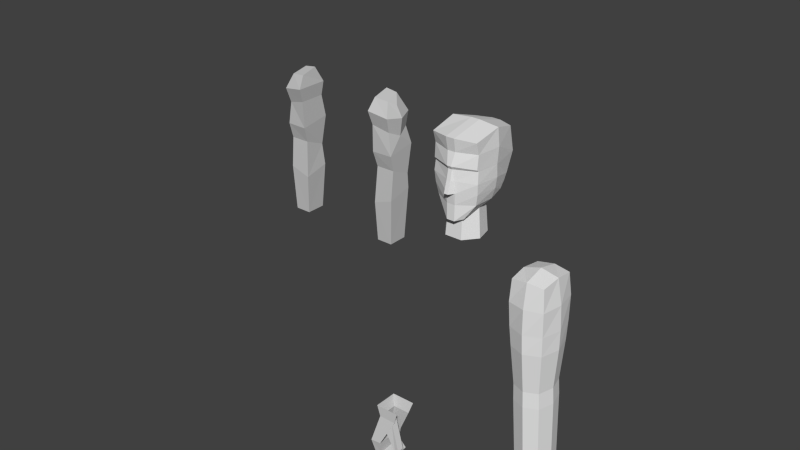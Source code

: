 # Source: HOMEM3.blend  (saved by Blender 2.70.0; exported with 4.5.12 LTS)
import bpy
from mathutils import Matrix  # noqa: F401  (used for matrix-valued properties, if any)

bpy.ops.wm.read_factory_settings(use_empty=True)
scene = bpy.context.scene
scene.name = 'Scene'

# ---- collections
col_collection_1 = bpy.data.collections.new('Collection 1'); scene.collection.children.link(col_collection_1)

# ---- materials (node trees are filled in below, after node groups)
mat_finger_sides = bpy.data.materials.new('Finger_Sides')
mat_finger_sides.alpha_threshold = 0.0
mat_finger_sides.use_transparent_shadow = False
mat_finger_sides.diffuse_color = (0.588, 0.588, 0.588, 1.0)
mat_finger_sides.specular_color = (0.0, 0.0, 0.0)
mat_finger_sides.roughness = 0.5
mat_finger_sides.specular_intensity = 1.0
mat_finger_sides.line_color = (0.0, 0.0, 0.0, 1.0)
mat_finger_backs = bpy.data.materials.new('Finger_Backs')
mat_finger_backs.alpha_threshold = 0.0
mat_finger_backs.use_transparent_shadow = False
mat_finger_backs.diffuse_color = (0.588, 0.588, 0.588, 1.0)
mat_finger_backs.specular_color = (0.0, 0.0, 0.0)
mat_finger_backs.roughness = 0.5
mat_finger_backs.specular_intensity = 1.0
mat_finger_backs.line_color = (0.0, 0.0, 0.0, 1.0)
mat_hand_fronts = bpy.data.materials.new('Hand_Fronts')
mat_hand_fronts.alpha_threshold = 0.0
mat_hand_fronts.use_transparent_shadow = False
mat_hand_fronts.diffuse_color = (0.588, 0.588, 0.588, 1.0)
mat_hand_fronts.specular_color = (0.0, 0.0, 0.0)
mat_hand_fronts.roughness = 0.5
mat_hand_fronts.specular_intensity = 1.0
mat_hand_fronts.line_color = (0.0, 0.0, 0.0, 1.0)
mat_finger_fronts = bpy.data.materials.new('Finger_Fronts')
mat_finger_fronts.alpha_threshold = 0.0
mat_finger_fronts.use_transparent_shadow = False
mat_finger_fronts.diffuse_color = (0.588, 0.588, 0.588, 1.0)
mat_finger_fronts.specular_color = (0.0, 0.0, 0.0)
mat_finger_fronts.roughness = 0.5
mat_finger_fronts.specular_intensity = 1.0
mat_finger_fronts.line_color = (0.0, 0.0, 0.0, 1.0)
mat_upper_arms = bpy.data.materials.new('Upper_Arms')
mat_upper_arms.alpha_threshold = 0.0
mat_upper_arms.use_transparent_shadow = False
mat_upper_arms.diffuse_color = (0.588, 0.588, 0.588, 1.0)
mat_upper_arms.specular_color = (0.0, 0.0, 0.0)
mat_upper_arms.roughness = 0.5
mat_upper_arms.specular_intensity = 1.0
mat_upper_arms.line_color = (0.0, 0.0, 0.0, 1.0)
mat_lower_arms = bpy.data.materials.new('Lower_Arms')
mat_lower_arms.alpha_threshold = 0.0
mat_lower_arms.use_transparent_shadow = False
mat_lower_arms.diffuse_color = (0.588, 0.588, 0.588, 1.0)
mat_lower_arms.specular_color = (0.0, 0.0, 0.0)
mat_lower_arms.roughness = 0.5
mat_lower_arms.specular_intensity = 1.0
mat_lower_arms.line_color = (0.0, 0.0, 0.0, 1.0)

# ---- material node trees

# ---- world
world_world = bpy.data.worlds.new('World'); scene.world = world_world
world_world.color = (0.05088, 0.05088, 0.05088)
world_world.use_sun_shadow = False
world_world.sun_shadow_jitter_overblur = 0.0
world_world.cycles.sampling_method = 'MANUAL'
world_world.cycles.sample_map_resolution = 256

# ---- meshes
me_cylinder = bpy.data.meshes.new('Cylinder')
me_cylinder.from_pydata([(-9.145e-09, 0.463, -0.3411), (-1.056e-08, 0.38, 0.2612), (0.362, 0.2887, -0.3411), (0.2971, 0.2369, 0.2612), (0.4514, -0.103, -0.3411), (0.3705, -0.08455, 0.2612), (0.2009, -0.4172, -0.3411), (0.1649, -0.3423, 0.2612), (-0.2009, -0.4172, -0.3411), (-0.1649, -0.3423, 0.2612), (-0.4514, -0.103, -0.3411), (-0.3705, -0.08455, 0.2612), (-0.362, 0.2887, -0.3411), (-0.2971, 0.2369, 0.2612)], [], [(0, 1, 3, 2), (2, 3, 5, 4), (4, 5, 7, 6), (6, 7, 9, 8), (8, 9, 11, 10), (3, 1, 13, 11, 9, 7, 5), (12, 13, 1, 0), (10, 11, 13, 12), (0, 2, 4, 6, 8, 10, 12)])
me_cylinder.use_remesh_preserve_volume = False
me_cylinder.use_remesh_preserve_attributes = False
me_cylinder.use_mirror_vertex_groups = False
me_cylinder.update()
me_cube = bpy.data.meshes.new('Cube')
me_cube.from_pydata([(-0.7748, -0.9173, -0.4347), (-0.7748, 0.5683, -0.4347), (0.7108, 0.5683, -0.4347), (0.7108, -0.9173, -0.4347), (-0.7431, -0.8738, 1.046), (-0.7431, 0.5429, 1.046), (0.6735, 0.5429, 1.046), (0.6735, -0.8738, 1.046), (-0.8056, -0.1654, 1.109), (-0.9934, -0.1745, -0.4459), (0.736, -0.1654, 1.144), (0.9294, -0.1745, -0.4459), (-0.8056, -0.9363, 0.3382), (-0.8056, 0.6054, 0.3382), (0.736, 0.6054, 0.3382), (0.736, -0.9363, 0.3382), (-0.9723, -0.1654, 0.3382), (0.9027, -0.1654, 0.3382), (-0.03479, 0.6054, 1.109), (-0.03203, 0.7869, -0.4459), (-0.03479, -0.9363, 1.109), (-0.03203, -1.136, -0.4459), (-0.03479, -0.1654, 1.276), (-0.03479, 0.7721, 0.3382), (-0.03479, -1.103, 0.3382), (-0.7096, -0.9064, -1.041), (-0.7096, 0.4929, -1.041), (0.6897, 0.4929, -1.041), (0.6897, -0.9064, -1.041), (-0.9383, -0.2068, -1.05), (0.9184, -0.2068, -1.05), (-0.009979, 0.7216, -1.05), (-0.009979, -1.135, -1.05), (-0.6265, -0.7929, -2.339), (-0.6265, 0.3794, -2.339), (0.5458, 0.3794, -2.339), (0.5458, -0.7929, -2.339), (-0.8181, -0.2068, -2.348), (0.7374, -0.2068, -2.348), (-0.04038, 0.571, -2.348), (-0.04038, -0.9845, -2.348), (-0.6111, -0.8015, -2.852), (-0.6111, 0.3879, -2.852), (0.5783, 0.3879, -2.852), (0.5783, -0.8015, -2.852), (-0.8055, -0.2068, -2.86), (0.7727, -0.2068, -2.86), (-0.01637, 0.5823, -2.86), (-0.01637, -0.9959, -2.86), (-0.5045, -0.7557, -5.466), (-0.5045, 0.3422, -5.466), (0.5934, 0.3422, -5.466), (0.5934, -0.7557, -5.466), (-0.6839, -0.2068, -5.473), (0.7729, -0.2068, -5.473), (0.04449, 0.5216, -5.473), (0.04449, -0.9352, -5.473), (-0.3833, -0.6249, -5.71), (-0.3833, 0.2114, -5.71), (0.4529, 0.2114, -5.71), (0.4529, -0.6249, -5.71), (-0.52, -0.2068, -5.716), (0.5896, -0.2068, -5.716), (0.03482, 0.348, -5.716), (0.03482, -0.7616, -5.716)], [], [(16, 13, 1, 9), (23, 14, 2, 19), (17, 15, 3, 11), (24, 12, 0, 21), (22, 18, 5, 8), (12, 16, 9, 0), (14, 17, 11, 2), (20, 22, 8, 4), (8, 5, 13, 16), (18, 6, 14, 23), (10, 7, 15, 17), (20, 4, 12, 24), (4, 8, 16, 12), (6, 10, 17, 14), (13, 23, 19, 1), (15, 24, 21, 3), (10, 6, 18, 22), (7, 10, 22, 20), (5, 18, 23, 13), (7, 20, 24, 15), (21, 0, 25, 32), (19, 2, 27, 31), (11, 3, 28, 30), (9, 1, 26, 29), (3, 21, 32, 28), (2, 11, 30, 27), (1, 19, 31, 26), (0, 9, 29, 25), (32, 25, 33, 40), (31, 27, 35, 39), (30, 28, 36, 38), (29, 26, 34, 37), (28, 32, 40, 36), (27, 30, 38, 35), (26, 31, 39, 34), (25, 29, 37, 33), (40, 33, 41, 48), (39, 35, 43, 47), (38, 36, 44, 46), (37, 34, 42, 45), (36, 40, 48, 44), (35, 38, 46, 43), (34, 39, 47, 42), (33, 37, 45, 41), (48, 41, 49, 56), (47, 43, 51, 55), (46, 44, 52, 54), (45, 42, 50, 53), (44, 48, 56, 52), (43, 46, 54, 51), (42, 47, 55, 50), (41, 45, 53, 49), (56, 49, 57, 64), (55, 51, 59, 63), (54, 52, 60, 62), (53, 50, 58, 61), (52, 56, 64, 60), (51, 54, 62, 59), (50, 55, 63, 58), (49, 53, 61, 57)])
_uv = me_cube.uv_layers.new(name='UVMap')
_uv.uv.foreach_set('vector', [0.9379, 0.3131, 0.9194, 0.3137, 0.9189, 0.2797, 0.9368, 0.2754, 0.9021, 0.3143, 0.885, 0.3145, 0.8848, 0.2815, 0.9017, 0.28, 0.8679, 0.3143, 0.8507, 0.3137, 0.851, 0.2803, 0.8679, 0.2801, 0.8334, 0.3132, 0.8158, 0.3128, 0.8163, 0.2783, 0.8338, 0.2784, 0.9562, 0.07396, 0.9548, 0.1103, 0.938, 0.1049, 0.9379, 0.07116, 0.8158, 0.3128, 0.7974, 0.3129, 0.7983, 0.2754, 0.8163, 0.2783, 0.885, 0.3145, 0.8679, 0.3143, 0.8679, 0.2801, 0.8848, 0.2815, 0.9576, 0.03762, 0.9562, 0.07396, 0.9379, 0.07116, 0.9406, 0.03785, 0.9367, 0.3511, 0.9195, 0.3468, 0.9194, 0.3137, 0.9379, 0.3131, 0.9022, 0.3503, 0.8849, 0.3471, 0.885, 0.3145, 0.9021, 0.3143, 0.8677, 0.3518, 0.8505, 0.3464, 0.8507, 0.3137, 0.8679, 0.3143, 0.8332, 0.3494, 0.816, 0.3458, 0.8158, 0.3128, 0.8334, 0.3132, 0.816, 0.3458, 0.7989, 0.3507, 0.7974, 0.3129, 0.8158, 0.3128, 0.8849, 0.3471, 0.8677, 0.3518, 0.8679, 0.3143, 0.885, 0.3145, 0.9194, 0.3137, 0.9021, 0.3143, 0.9017, 0.28, 0.9189, 0.2797, 0.8507, 0.3137, 0.8334, 0.3132, 0.8338, 0.2784, 0.851, 0.2803, 0.9744, 0.07673, 0.9718, 0.1102, 0.9548, 0.1103, 0.9562, 0.07396, 0.9744, 0.04282, 0.9744, 0.07673, 0.9562, 0.07396, 0.9576, 0.03762, 0.9195, 0.3468, 0.9022, 0.3503, 0.9021, 0.3143, 0.9194, 0.3137, 0.8505, 0.3464, 0.8332, 0.3494, 0.8334, 0.3132, 0.8507, 0.3137, 0.8338, 0.2784, 0.8163, 0.2783, 0.818, 0.2507, 0.8348, 0.2516, 0.9017, 0.28, 0.8848, 0.2815, 0.8839, 0.2548, 0.9007, 0.2529, 0.8679, 0.2801, 0.851, 0.2803, 0.8511, 0.2538, 0.8675, 0.2537, 0.9368, 0.2754, 0.9189, 0.2797, 0.9179, 0.2515, 0.9353, 0.2465, 0.851, 0.2803, 0.8338, 0.2784, 0.8348, 0.2516, 0.8511, 0.2538, 0.8848, 0.2815, 0.8679, 0.2801, 0.8675, 0.2537, 0.8839, 0.2548, 0.9189, 0.2797, 0.9017, 0.28, 0.9007, 0.2529, 0.9179, 0.2515, 0.8163, 0.2783, 0.7983, 0.2754, 0.8006, 0.2466, 0.818, 0.2507, 0.8348, 0.2516, 0.818, 0.2507, 0.8205, 0.1881, 0.836, 0.1896, 0.9007, 0.2529, 0.8839, 0.2548, 0.8837, 0.191, 0.8995, 0.1898, 0.8675, 0.2537, 0.8511, 0.2538, 0.8517, 0.1908, 0.8677, 0.1912, 0.9353, 0.2465, 0.9179, 0.2515, 0.915, 0.1883, 0.9301, 0.1847, 0.8511, 0.2538, 0.8348, 0.2516, 0.836, 0.1896, 0.8517, 0.1908, 0.8839, 0.2548, 0.8675, 0.2537, 0.8677, 0.1912, 0.8837, 0.191, 0.9179, 0.2515, 0.9007, 0.2529, 0.8995, 0.1898, 0.915, 0.1883, 0.818, 0.2507, 0.8006, 0.2466, 0.8055, 0.1848, 0.8205, 0.1881, 0.836, 0.1896, 0.8205, 0.1881, 0.823, 0.129, 0.838, 0.1297, 0.8995, 0.1898, 0.8837, 0.191, 0.8826, 0.1305, 0.8975, 0.1297, 0.8677, 0.1912, 0.8517, 0.1908, 0.8529, 0.1305, 0.8677, 0.1301, 0.9301, 0.1847, 0.915, 0.1883, 0.9125, 0.1291, 0.9276, 0.1263, 0.8517, 0.1908, 0.836, 0.1896, 0.838, 0.1297, 0.8529, 0.1305, 0.8837, 0.191, 0.8677, 0.1912, 0.8677, 0.1301, 0.8826, 0.1305, 0.915, 0.1883, 0.8995, 0.1898, 0.8975, 0.1297, 0.9125, 0.1291, 0.8205, 0.1881, 0.8055, 0.1848, 0.8079, 0.1263, 0.823, 0.129, 0.838, 0.1297, 0.823, 0.129, 0.8264, 0.04043, 0.8401, 0.04132, 0.8975, 0.1297, 0.8826, 0.1305, 0.8815, 0.04236, 0.8953, 0.04133, 0.8677, 0.1301, 0.8529, 0.1305, 0.8539, 0.04235, 0.8677, 0.04213, 0.9276, 0.1263, 0.9125, 0.1291, 0.9091, 0.04044, 0.9228, 0.03762, 0.8529, 0.1305, 0.838, 0.1297, 0.8401, 0.04132, 0.8539, 0.04235, 0.8826, 0.1305, 0.8677, 0.1301, 0.8677, 0.04213, 0.8815, 0.04236, 0.9125, 0.1291, 0.8975, 0.1297, 0.8953, 0.04133, 0.9091, 0.04044, 0.823, 0.129, 0.8079, 0.1263, 0.8127, 0.03762, 0.8264, 0.04043, 0.8035, 0.4029, 0.7974, 0.3787, 0.8044, 0.3759, 0.809, 0.3943, 0.8499, 0.4029, 0.8401, 0.4216, 0.8369, 0.4085, 0.8444, 0.3943, 0.8267, 0.4263, 0.8133, 0.4216, 0.8165, 0.4085, 0.8267, 0.4122, 0.8547, 0.3519, 0.856, 0.3787, 0.849, 0.3759, 0.848, 0.3554, 0.8133, 0.4216, 0.8035, 0.4029, 0.809, 0.3943, 0.8165, 0.4085, 0.8401, 0.4216, 0.8267, 0.4263, 0.8267, 0.4122, 0.8369, 0.4085, 0.856, 0.3787, 0.8499, 0.4029, 0.8444, 0.3943, 0.849, 0.3759, 0.7974, 0.3787, 0.7988, 0.3519, 0.8054, 0.3554, 0.8044, 0.3759])
me_cube.use_remesh_preserve_volume = False
me_cube.use_remesh_preserve_attributes = False
me_cube.use_mirror_vertex_groups = False
me_cube.update()
me_cube_002 = bpy.data.meshes.new('Cube.002')
me_cube_002.from_pydata([(0.4462, -0.7529, -0.9275), (0.8201, 0.7245, 0.9483), (1.0, -0.8197, 0.995), (0.8201, 0.6494, -0.1658), (0.9922, -0.6997, 0.2981), (1.047, 0.0, 1.148), (0.8813, -0.01023, -0.5779), (1.107, -0.04092, 0.2981), (0.8201, 0.8788, 0.3117), (1.0, -0.7205, 0.7013), (1.117, 0.0, 0.7), (0.9856, -0.7527, 0.3456), (0.8201, 0.5498, -0.3266), (1.009, -0.7282, -0.003656), (1.11, -0.02001, -0.01484), (0.6449, 0.2998, -0.621), (0.884, -0.6574, -0.5467), (0.8201, 0.4183, -0.4814), (0.9806, -0.6979, -0.265), (1.035, -0.01508, -0.2986), (-0.4462, -0.7529, -0.9275), (-0.8201, 0.7245, 0.9483), (-1.0, -0.8197, 0.995), (-0.8201, 0.6494, -0.1658), (-0.9922, -0.6997, 0.2981), (-1.047, 0.0, 1.148), (-0.8813, -0.01023, -0.5779), (-1.107, -0.04092, 0.2981), (-0.8201, 0.8788, 0.3117), (-1.0, -0.7205, 0.7013), (-1.117, 0.0, 0.7), (-0.9856, -0.7527, 0.3456), (-0.8201, 0.5498, -0.3266), (-1.017, -0.7309, 0.02395), (-1.117, -0.02046, 0.01101), (-0.6449, 0.2998, -0.621), (-0.884, -0.6574, -0.5467), (-0.8201, 0.4183, -0.4814), (-0.9806, -0.6979, -0.265), (-1.035, -0.01508, -0.2986), (0.1893, 0.8758, 0.9483), (-0.1893, 0.8758, 0.9483), (0.189, -1.01, 1.038), (-0.189, -1.01, 1.038), (0.1716, -0.9107, -0.9738), (-0.1716, -0.9107, -0.9738), (-0.1893, 0.8007, -0.1658), (0.1893, 0.8007, -0.1658), (0.17, -0.9356, 0.2925), (-0.17, -0.9356, 0.2925), (-0.1894, 0.0, 1.2), (0.1894, 0.0, 1.2), (-0.1893, 1.03, 0.3117), (0.1893, 1.03, 0.3117), (0.1723, -0.9359, 0.7013), (-0.1723, -0.9359, 0.7013), (-0.1701, -0.9997, 0.3706), (0.1701, -0.9997, 0.3706), (-0.1893, 0.6654, -0.4153), (0.1893, 0.6654, -0.4153), (0.1749, -0.9512, 0.0223), (-0.1716, -0.9518, 0.0222), (-0.1862, 0.4066, -0.703), (0.1862, 0.4066, -0.703), (-0.1815, -0.9095, -0.5715), (0.1815, -0.9095, -0.5715), (-0.1893, 0.5339, -0.5701), (0.1893, 0.5339, -0.5701), (0.2115, -0.9448, -0.2795), (-0.2115, -0.9448, -0.2795), (-0.08658, -1.123, -0.2642), (0.08658, -1.123, -0.2642), (-0.086, -1.032, 0.02845), (0.086, -1.032, 0.02845), (-0.086, -0.9681, 0.2924), (0.086, -0.9681, 0.2924), (0.08846, -0.9448, -0.3216), (-0.1039, -0.9448, -0.3216), (-0.086, -1.022, 0.3733), (0.086, -1.022, 0.3733)], [], [(36, 20, 45, 64), (25, 50, 41, 21), (46, 58, 32, 23), (10, 9, 11, 7), (29, 31, 56, 55), (22, 43, 50, 25), (8, 10, 7, 3), (41, 52, 28, 21), (5, 2, 9, 10), (22, 29, 55, 43), (1, 5, 10, 8), (7, 11, 4), (31, 24, 49, 56), (53, 8, 3, 47), (7, 4, 13, 14), (24, 33, 61, 49), (3, 7, 14, 12), (66, 62, 35, 37), (38, 36, 64, 69), (58, 66, 37, 32), (14, 13, 18, 19), (33, 38, 69, 61), (12, 14, 19, 17), (6, 16, 0), (19, 18, 16, 6), (17, 19, 6, 15), (47, 3, 12, 59), (2, 5, 51, 42), (11, 57, 48, 4), (30, 27, 31, 29), (59, 12, 17, 67), (2, 42, 54, 9), (28, 23, 27, 30), (5, 1, 40, 51), (25, 30, 29, 22), (16, 65, 44, 0), (21, 28, 30, 25), (27, 24, 31), (4, 48, 60, 13), (52, 46, 23, 28), (27, 34, 33, 24), (9, 54, 57, 11), (23, 32, 34, 27), (18, 68, 65, 16), (13, 60, 68, 18), (34, 39, 38, 33), (67, 17, 15, 63), (32, 37, 39, 34), (26, 20, 36), (39, 26, 36, 38), (37, 35, 26, 39), (64, 45, 44, 65), (50, 43, 42, 51), (52, 41, 40, 53), (54, 42, 43, 55), (51, 40, 41, 50), (53, 47, 46, 52), (58, 46, 47, 59), (66, 58, 59, 67), (67, 63, 62, 66), (69, 64, 77), (40, 1, 8, 53), (71, 73, 72, 70), (73, 75, 74, 72), (64, 65, 76, 77), (68, 71, 76), (71, 70, 77, 76), (76, 65, 68), (68, 60, 73, 71), (70, 69, 77), (61, 69, 70, 72), (54, 79, 57), (56, 78, 55), (54, 55, 78, 79), (56, 49, 74, 78), (60, 48, 75, 73), (49, 61, 72, 74), (79, 78, 74, 75), (57, 79, 75, 48)])
_uv = me_cube_002.uv_layers.new(name='UVMap')
_uv.uv.foreach_set('vector', [0.01771, 0.291, 0.04394, 0.252, 0.06273, 0.2471, 0.06148, 0.2875, 0.3022, 0.2734, 0.289, 0.2843, 0.2804, 0.2689, 0.2909, 0.266, 0.2706, 0.2444, 0.2689, 0.2384, 0.2911, 0.2352, 0.2899, 0.2411, 0.2224, 0.4296, 0.1489, 0.4297, 0.1457, 0.3898, 0.2183, 0.3845, 0.01057, 0.4149, 0.01224, 0.3775, 0.06174, 0.3807, 0.06138, 0.4139, 0.3092, 0.2901, 0.3025, 0.3076, 0.289, 0.2843, 0.3022, 0.2734, 0.3121, 0.386, 0.2224, 0.4296, 0.2183, 0.3845, 0.2887, 0.3324, 0.2804, 0.2689, 0.2753, 0.2576, 0.2881, 0.254, 0.2909, 0.266, 0.265, 0.2922, 0.2678, 0.3106, 0.2556, 0.3183, 0.2552, 0.2913, 0.3092, 0.2901, 0.323, 0.2849, 0.3145, 0.322, 0.3025, 0.3076, 0.2658, 0.2788, 0.265, 0.2922, 0.2552, 0.2913, 0.2578, 0.2694, 0.2183, 0.3845, 0.1457, 0.3898, 0.1511, 0.3845, 0.01224, 0.3775, 0.0112, 0.3709, 0.0611, 0.3713, 0.06174, 0.3807, 0.2683, 0.2613, 0.2578, 0.2694, 0.2462, 0.2632, 0.2604, 0.2495, 0.2183, 0.3845, 0.1511, 0.3845, 0.1482, 0.3506, 0.2204, 0.3494, 0.0112, 0.3709, 0.01139, 0.344, 0.06062, 0.3455, 0.0611, 0.3713, 0.2887, 0.3324, 0.2183, 0.3845, 0.2204, 0.3494, 0.2785, 0.3144, 0.2664, 0.2312, 0.264, 0.2242, 0.2847, 0.2213, 0.2903, 0.2286, 0.01305, 0.3178, 0.01771, 0.291, 0.06148, 0.2875, 0.05639, 0.3205, 0.2689, 0.2384, 0.2664, 0.2312, 0.2903, 0.2286, 0.2911, 0.2352, 0.2204, 0.3494, 0.1482, 0.3506, 0.1512, 0.3213, 0.2209, 0.3175, 0.01139, 0.344, 0.01305, 0.3178, 0.05639, 0.3205, 0.06062, 0.3455, 0.2785, 0.3144, 0.2204, 0.3494, 0.2209, 0.3175, 0.2651, 0.297, 0.2214, 0.2861, 0.1554, 0.2896, 0.1456, 0.2469, 0.2209, 0.3175, 0.1512, 0.3213, 0.1554, 0.2896, 0.2214, 0.2861, 0.2651, 0.297, 0.2209, 0.3175, 0.2214, 0.2861, 0.253, 0.2813, 0.2604, 0.2495, 0.2462, 0.2632, 0.2407, 0.2606, 0.2566, 0.2444, 0.2678, 0.3106, 0.265, 0.2922, 0.2817, 0.2881, 0.2919, 0.313, 0.1291, 0.38, 0.08023, 0.381, 0.08094, 0.3719, 0.1306, 0.3733, 0.2224, 0.4296, 0.2183, 0.3845, 0.1457, 0.3898, 0.1489, 0.4297, 0.2566, 0.2444, 0.2407, 0.2606, 0.2358, 0.256, 0.2524, 0.238, 0.2678, 0.3106, 0.2919, 0.313, 0.2949, 0.3296, 0.2556, 0.3183, 0.3121, 0.386, 0.2887, 0.3324, 0.2183, 0.3845, 0.2224, 0.4296, 0.265, 0.2922, 0.2658, 0.2788, 0.2744, 0.2721, 0.2817, 0.2881, 0.3022, 0.2734, 0.301, 0.2684, 0.323, 0.2849, 0.3092, 0.2901, 0.1279, 0.2912, 0.0834, 0.2871, 0.08341, 0.2466, 0.1024, 0.2511, 0.2909, 0.266, 0.2881, 0.254, 0.301, 0.2684, 0.3022, 0.2734, 0.2183, 0.3845, 0.1511, 0.3845, 0.1457, 0.3898, 0.1306, 0.3733, 0.08094, 0.3719, 0.08315, 0.3453, 0.1319, 0.3433, 0.2753, 0.2576, 0.2706, 0.2444, 0.2899, 0.2411, 0.2881, 0.254, 0.2183, 0.3845, 0.2203, 0.3523, 0.1479, 0.3537, 0.1511, 0.3845, 0.1294, 0.4153, 0.07936, 0.414, 0.08023, 0.381, 0.1291, 0.38, 0.2887, 0.3324, 0.2785, 0.3144, 0.2203, 0.3523, 0.2183, 0.3845, 0.1314, 0.3188, 0.08783, 0.3196, 0.0834, 0.2871, 0.1279, 0.2912, 0.1319, 0.3433, 0.08315, 0.3453, 0.08783, 0.3196, 0.1314, 0.3188, 0.2203, 0.3523, 0.2209, 0.3175, 0.1512, 0.3213, 0.1479, 0.3537, 0.2524, 0.238, 0.2358, 0.256, 0.2331, 0.2469, 0.2482, 0.2316, 0.2785, 0.3144, 0.2651, 0.297, 0.2209, 0.3175, 0.2203, 0.3523, 0.2214, 0.2861, 0.1456, 0.2469, 0.1554, 0.2896, 0.2209, 0.3175, 0.2214, 0.2861, 0.1554, 0.2896, 0.1512, 0.3213, 0.2651, 0.297, 0.253, 0.2813, 0.2214, 0.2861, 0.2209, 0.3175, 0.06148, 0.2875, 0.06273, 0.2471, 0.08341, 0.2466, 0.0834, 0.2871, 0.289, 0.2843, 0.3025, 0.3076, 0.2919, 0.313, 0.2817, 0.2881, 0.2753, 0.2576, 0.2804, 0.2689, 0.2744, 0.2721, 0.2683, 0.2613, 0.2949, 0.3296, 0.2919, 0.313, 0.3025, 0.3076, 0.3145, 0.322, 0.2817, 0.2881, 0.2744, 0.2721, 0.2804, 0.2689, 0.289, 0.2843, 0.2683, 0.2613, 0.2604, 0.2495, 0.2706, 0.2444, 0.2753, 0.2576, 0.2689, 0.2384, 0.2706, 0.2444, 0.2604, 0.2495, 0.2566, 0.2444, 0.2664, 0.2312, 0.2689, 0.2384, 0.2566, 0.2444, 0.2524, 0.238, 0.2524, 0.238, 0.2482, 0.2316, 0.264, 0.2242, 0.2664, 0.2312, 0.05639, 0.3205, 0.06148, 0.2875, 0.06621, 0.312, 0.2744, 0.2721, 0.2658, 0.2788, 0.2578, 0.2694, 0.2683, 0.2613, 0.0774, 0.3207, 0.07639, 0.3463, 0.06735, 0.3459, 0.06722, 0.3207, 0.07639, 0.3463, 0.07611, 0.372, 0.06624, 0.3719, 0.06735, 0.3459, 0.06148, 0.2875, 0.0834, 0.2871, 0.07729, 0.312, 0.06621, 0.312, 0.08783, 0.3196, 0.0774, 0.3207, 0.07729, 0.312, 0.0774, 0.3207, 0.06722, 0.3207, 0.06621, 0.312, 0.07729, 0.312, 0.07729, 0.312, 0.0834, 0.2871, 0.08783, 0.3196, 0.08783, 0.3196, 0.08315, 0.3453, 0.07639, 0.3463, 0.0774, 0.3207, 0.06722, 0.3207, 0.05639, 0.3205, 0.06621, 0.312, 0.06062, 0.3455, 0.05639, 0.3205, 0.06722, 0.3207, 0.06735, 0.3459, 0.07936, 0.414, 0.07652, 0.3816, 0.08023, 0.381, 0.06174, 0.3807, 0.06535, 0.3811, 0.06138, 0.4139, 0.07936, 0.414, 0.06138, 0.4139, 0.06535, 0.3811, 0.07652, 0.3816, 0.06174, 0.3807, 0.0611, 0.3713, 0.06624, 0.3719, 0.06535, 0.3811, 0.08315, 0.3453, 0.08094, 0.3719, 0.07611, 0.372, 0.07639, 0.3463, 0.0611, 0.3713, 0.06062, 0.3455, 0.06735, 0.3459, 0.06624, 0.3719, 0.07652, 0.3816, 0.06535, 0.3811, 0.06624, 0.3719, 0.07611, 0.372, 0.08023, 0.381, 0.07652, 0.3816, 0.07611, 0.372, 0.08094, 0.3719])
me_cube_002.use_remesh_preserve_volume = False
me_cube_002.use_remesh_preserve_attributes = False
me_cube_002.use_mirror_vertex_groups = False
me_cube_002.update()
me_cube_000 = bpy.data.meshes.new('Cube.000')
me_cube_000.from_pydata([(1.242, -0.686, -12.46), (1.253, 0.4754, -12.27), (0.3898, -0.7374, -12.57), (0.3898, 0.4754, -12.27), (0.1491, -1.055, -5.851), (0.1491, 1.087, -5.93), (1.497, 0.7416, -5.849), (1.48, -0.9423, -5.711), (0.2671, 0.8886, -6.775), (1.364, -0.7786, -7.09), (0.2671, -0.8391, -7.225), (1.377, 0.596, -6.784), (0.2937, 0.8359, -8.136), (1.337, -0.7427, -7.845), (0.2937, -0.8434, -7.945), (1.35, 0.5713, -8.043), (0.1872, 0.9975, -10.19), (1.446, -0.8982, -10.24), (0.1798, -0.9979, -10.28), (1.462, 0.6671, -10.23), (0.3603, 0.663, -11.05), (1.276, -0.7216, -11.14), (0.3502, -0.7942, -11.12), (1.289, 0.4193, -11.13), (1.242, -0.7231, -13.35), (1.253, 0.4868, -13.35), (0.3898, -0.7231, -13.35), (0.3898, 0.4868, -13.35), (1.242, -2.859, -13.99), (0.3898, -2.859, -13.99), (1.242, -2.834, -14.34), (0.3898, -2.834, -14.34), (1.242, 0.5838, -14.3), (0.3898, 0.5838, -14.3), (1.242, -1.125, -14.32), (0.3898, -1.125, -14.32), (-1.836, 0.592, 0.7762), (-0.4231, 0.4156, 1.0), (-0.4616, -0.4105, 1.0), (-1.546, -1.076, -0.9031), (-0.5772, -0.003487, 1.0), (-2.086, 0.04326, 0.7775), (-1.366, -0.8229, -2.989), (-1.63, 0.7905, -1.029), (-1.383, 0.5303, -3.029), (-1.501, 0.7097, -4.796), (-1.865, 0.9995, 0.08773), (-1.75, -1.002, -0.4008), (-2.054, -0.8144, 0.2615), (1.87, 0.592, 0.7762), (0.4568, 0.4156, 1.0), (0.4953, -0.4105, 1.0), (0.01684, 0.5746, 1.0), (0.01684, 0.6863, 0.9469), (0.01684, -0.5746, 1.0), (0.01684, -1.006, 0.3346), (1.579, -1.076, -0.9031), (0.01684, -1.285, -1.07), (0.6109, -0.003487, 1.0), (2.119, 0.04326, 0.7775), (1.399, -0.8229, -2.989), (0.01684, -1.145, -2.992), (1.517, -1.014, -5.113), (-0.07795, -1.098, -5.287), (1.663, 0.7905, -1.029), (0.01684, 0.9944, -1.029), (1.417, 0.5303, -3.029), (0.01684, 0.7685, -3.029), (1.535, 0.7097, -4.796), (0.01684, -1.195, -0.3859), (0.01684, 1.247, 0.3706), (1.898, 0.9995, 0.08773), (1.784, -1.002, -0.4008), (2.087, -0.8144, 0.2615), (0.1116, -1.098, -5.287), (0.1116, 1.093, -4.796), (-1.484, -1.014, -5.113), (-0.07795, 1.093, -4.796), (-1.209, -0.686, -12.46), (-1.219, 0.4754, -12.27), (-0.3562, -0.7374, -12.57), (-0.3562, 0.4754, -12.27), (-0.1154, -1.055, -5.851), (-0.1154, 1.087, -5.93), (-1.463, 0.7416, -5.849), (-1.447, -0.9423, -5.711), (-0.2334, 0.8886, -6.775), (-1.33, -0.7786, -7.09), (-0.2334, -0.8391, -7.225), (-1.344, 0.596, -6.784), (-0.26, 0.8359, -8.136), (-1.304, -0.7427, -7.845), (-0.26, -0.8434, -7.945), (-1.317, 0.5713, -8.043), (-0.1535, 0.9975, -10.19), (-1.412, -0.8982, -10.24), (-0.1461, -0.9979, -10.28), (-1.429, 0.6671, -10.23), (-0.3266, 0.663, -11.05), (-1.242, -0.7216, -11.14), (-0.3165, -0.7942, -11.12), (-1.255, 0.4193, -11.13), (-1.209, -0.7231, -13.35), (-1.219, 0.4868, -13.35), (-0.3562, -0.7231, -13.35), (-0.3562, 0.4868, -13.35), (-1.209, -2.859, -13.99), (-0.3562, -2.859, -13.99), (-1.209, -2.834, -14.34), (-0.3562, -2.834, -14.34), (-1.209, 0.5838, -14.3), (-0.3562, 0.5838, -14.3), (-1.209, -1.125, -14.32), (-0.3562, -1.125, -14.32), (-0.4717, 0.4615, 1.534), (-0.5145, -0.4559, 1.382), (-0.6428, -0.003913, 1.469), (0.5054, 0.4615, 1.547), (0.5481, -0.4559, 1.3), (0.01684, 0.638, 1.498), (0.01684, -0.6381, 1.195), (0.6765, -0.003913, 1.524), (0.01684, -4.027e-05, 0.659), (0.01684, 0.5037, 0.659), (-0.3947, 0.384, 1.534), (0.01684, -0.5046, 0.659), (-0.4334, -0.379, 1.382), (-0.5101, -0.008929, 0.659), (0.4284, 0.384, 1.547), (0.4671, -0.379, 1.3), (0.5438, -0.008929, 0.659), (0.01684, 0.5328, 1.498), (-0.3735, 0.3627, 0.659), (0.01684, -0.5334, 1.195), (-0.411, -0.3578, 0.659), (-0.5388, -0.007844, 1.469), (0.4072, 0.3627, 0.659), (0.4447, -0.3578, 0.659), (0.5725, -0.007844, 1.524)], [], [(22, 20, 3, 2), (23, 21, 0, 1), (20, 23, 1, 3), (21, 22, 2, 0), (4, 5, 8, 10), (6, 7, 9, 11), (5, 6, 11, 8), (7, 4, 10, 9), (10, 8, 12, 14), (11, 9, 13, 15), (8, 11, 15, 12), (9, 10, 14, 13), (14, 12, 16, 18), (15, 13, 17, 19), (12, 15, 19, 16), (13, 14, 18, 17), (18, 16, 20, 22), (19, 17, 21, 23), (16, 19, 23, 20), (17, 18, 22, 21), (2, 3, 27, 26), (1, 0, 24, 25), (3, 1, 25, 27), (0, 2, 26, 24), (28, 29, 31, 30), (25, 32, 33, 27), (25, 24, 34, 32), (28, 30, 34, 24), (27, 33, 35, 26), (29, 26, 35, 31), (52, 53, 36, 37), (50, 52, 119, 117), (37, 36, 41, 40), (41, 48, 38, 40), (39, 42, 61, 57), (46, 43, 39, 47), (70, 65, 43, 46), (65, 67, 44, 43), (42, 39, 43, 44), (53, 70, 46, 36), (38, 48, 55, 54), (47, 39, 57, 69), (48, 47, 69, 55), (54, 51, 118, 120), (47, 41, 36, 46), (48, 41, 47), (52, 50, 49, 53), (51, 58, 121, 118), (50, 58, 59, 49), (59, 58, 51, 73), (56, 57, 61, 60), (60, 61, 74, 62), (71, 72, 56, 64), (70, 71, 64, 65), (65, 64, 66, 67), (67, 66, 68, 75), (60, 66, 64, 56), (53, 49, 71, 70), (51, 54, 55, 73), (72, 69, 57, 56), (73, 55, 69, 72), (58, 50, 117, 121), (72, 71, 49, 59), (73, 72, 59), (62, 68, 66, 60), (63, 74, 61), (100, 80, 81, 98), (101, 79, 78, 99), (98, 81, 79, 101), (99, 78, 80, 100), (82, 88, 86, 83), (84, 89, 87, 85), (83, 86, 89, 84), (85, 87, 88, 82), (88, 92, 90, 86), (89, 93, 91, 87), (86, 90, 93, 89), (87, 91, 92, 88), (92, 96, 94, 90), (93, 97, 95, 91), (90, 94, 97, 93), (91, 95, 96, 92), (96, 100, 98, 94), (97, 101, 99, 95), (94, 98, 101, 97), (95, 99, 100, 96), (80, 104, 105, 81), (79, 103, 102, 78), (81, 105, 103, 79), (78, 102, 104, 80), (102, 106, 107, 104), (106, 108, 109, 107), (112, 110, 111, 113), (103, 105, 111, 110), (108, 112, 113, 109), (103, 110, 112, 102), (106, 102, 112, 108), (105, 104, 113, 111), (107, 109, 113, 104), (74, 75, 5, 4), (68, 62, 7, 6), (75, 68, 6, 5), (62, 74, 4, 7), (42, 76, 63, 61), (67, 77, 45, 44), (76, 42, 44, 45), (74, 63, 77, 75), (67, 75, 77), (63, 82, 83, 77), (45, 84, 85, 76), (77, 83, 84, 45), (76, 85, 82, 63), (24, 26, 29, 28), (32, 34, 35, 33), (30, 31, 35, 34), (127, 122, 123, 132), (125, 122, 127, 134), (130, 136, 123, 122), (125, 137, 130, 122), (37, 40, 116, 114), (40, 38, 115, 116), (38, 54, 120, 115), (52, 37, 114, 119), (124, 131, 119, 114), (133, 126, 115, 120), (126, 135, 116, 115), (135, 124, 114, 116), (131, 128, 117, 119), (129, 133, 120, 118), (138, 129, 118, 121), (128, 138, 121, 117), (132, 123, 131, 124), (125, 134, 126, 133), (134, 127, 135, 126), (127, 132, 124, 135), (123, 136, 128, 131), (137, 125, 133, 129), (130, 137, 129, 138), (136, 130, 138, 128)])
_uv = me_cube_000.uv_layers.new(name='UVMap')
_uv.uv.foreach_set('vector', [0.7664, 0.5657, 0.7663, 0.5698, 0.7577, 0.5059, 0.756, 0.4903, 0.7172, 0.571, 0.7178, 0.5701, 0.7119, 0.5007, 0.7125, 0.5109, 0.9226, 0.5788, 0.9679, 0.5809, 0.9734, 0.5255, 0.9318, 0.52, 0.7178, 0.5701, 0.7664, 0.5657, 0.756, 0.4903, 0.7119, 0.5007, 0.8073, 0.8409, 0.8069, 0.8368, 0.7958, 0.7931, 0.7932, 0.7695, 0.7367, 0.8487, 0.7383, 0.8559, 0.7365, 0.783, 0.7376, 0.7991, 0.8798, 0.8242, 0.9442, 0.8367, 0.9444, 0.7909, 0.8908, 0.7842, 0.7383, 0.8559, 0.8073, 0.8409, 0.7932, 0.7695, 0.7365, 0.783, 0.7932, 0.7695, 0.7958, 0.7931, 0.7866, 0.722, 0.7877, 0.7319, 0.7376, 0.7991, 0.7365, 0.783, 0.7335, 0.7432, 0.7317, 0.7329, 0.8908, 0.7842, 0.9444, 0.7909, 0.9512, 0.7299, 0.9008, 0.7187, 0.7365, 0.783, 0.7932, 0.7695, 0.7877, 0.7319, 0.7335, 0.7432, 0.7877, 0.7319, 0.7866, 0.722, 0.7803, 0.6138, 0.7802, 0.6091, 0.7317, 0.7329, 0.7335, 0.7432, 0.714, 0.6182, 0.7132, 0.6187, 0.9008, 0.7187, 0.9512, 0.7299, 0.9706, 0.625, 0.9088, 0.6191, 0.7335, 0.7432, 0.7877, 0.7319, 0.7802, 0.6091, 0.714, 0.6182, 0.7802, 0.6091, 0.7803, 0.6138, 0.7663, 0.5698, 0.7664, 0.5657, 0.7132, 0.6187, 0.714, 0.6182, 0.7178, 0.5701, 0.7172, 0.571, 0.9088, 0.6191, 0.9706, 0.625, 0.9679, 0.5809, 0.9226, 0.5788, 0.714, 0.6182, 0.7802, 0.6091, 0.7664, 0.5657, 0.7178, 0.5701, -0.4027, 0.07077, -0.4027, 0.07077, -0.4027, 0.07077, -0.4027, 0.07077, -0.4027, 0.07078, -0.4027, 0.07078, -0.4027, 0.07077, -0.4027, 0.07078, -0.4027, 0.07077, -0.4027, 0.07078, -0.4027, 0.07078, -0.4027, 0.07077, -0.4027, 0.07078, -0.4027, 0.07077, -0.4027, 0.07077, -0.4027, 0.07077, -0.4027, 0.07077, -0.4027, 0.07077, -0.4027, 0.07077, -0.4027, 0.07077, -0.4027, 0.07078, -0.4027, 0.07077, -0.4027, 0.07077, -0.4027, 0.07077, -0.4027, 0.07078, -0.4027, 0.07077, -0.4027, 0.07077, -0.4027, 0.07077, -0.4027, 0.07077, -0.4027, 0.07077, -0.4027, 0.07077, -0.4027, 0.07077, -0.4027, 0.07077, -0.4027, 0.07077, -0.4027, 0.07077, -0.4027, 0.07077, -0.4027, 0.07077, -0.4027, 0.07077, -0.4027, 0.07077, -0.4027, 0.07077, 0.7543, 0.4167, 0.7543, 0.4091, 0.8723, 0.4017, 0.7827, 0.4244, 0.2119, 0.9562, 0.2236, 0.9566, 0.2237, 0.9691, 0.2107, 0.97, 0.7051, 0.4245, 0.647, 0.4245, 0.6398, 0.4013, 0.7011, 0.407, 0.6398, 0.4013, 0.6417, 0.361, 0.7077, 0.3913, 0.7011, 0.407, 0.3258, 0.8029, 0.313, 0.6547, 0.2148, 0.6545, 0.2148, 0.7911, 0.617, 0.3767, 0.6042, 0.3085, 0.4902, 0.3162, 0.4947, 0.3469, 0.7543, 0.3603, 0.7543, 0.2728, 0.8609, 0.2742, 0.873, 0.3485, 0.7543, 0.2728, 0.7543, 0.1419, 0.8474, 0.1426, 0.8609, 0.2742, 0.5057, 0.1887, 0.4902, 0.3162, 0.6042, 0.3085, 0.5883, 0.1863, 0.7543, 0.4091, 0.7543, 0.3603, 0.873, 0.3485, 0.8723, 0.4017, 0.2488, 0.9381, 0.3619, 0.8857, 0.2148, 0.8909, 0.2148, 0.9381, 0.3403, 0.8386, 0.3258, 0.8029, 0.2148, 0.7911, 0.2148, 0.8397, 0.3619, 0.8857, 0.3403, 0.8386, 0.2148, 0.8397, 0.2148, 0.8909, 0.1789, 0.9474, 0.1904, 0.9526, 0.1881, 0.9599, 0.1763, 0.9519, 0.4947, 0.3469, 0.5586, 0.4189, 0.5921, 0.4188, 0.617, 0.3767, 0.5062, 0.3873, 0.5586, 0.4189, 0.4947, 0.3469, 0.7543, 0.4167, 0.7258, 0.4244, 0.6362, 0.4017, 0.7543, 0.4091, 0.1904, 0.9526, 0.2008, 0.9548, 0.1985, 0.9678, 0.1881, 0.9599, 0.7354, 0.4236, 0.739, 0.4106, 0.7852, 0.4084, 0.7791, 0.4256, 0.7852, 0.4084, 0.739, 0.4106, 0.7346, 0.3986, 0.7852, 0.3781, 0.1037, 0.8029, 0.2148, 0.7911, 0.2148, 0.6545, 0.1165, 0.6547, 0.1165, 0.6547, 0.2148, 0.6545, 0.208, 0.4914, 0.1081, 0.5038, 0.617, 0.3767, 0.4947, 0.3469, 0.4902, 0.3162, 0.6042, 0.3085, 0.7543, 0.3603, 0.6355, 0.3485, 0.6477, 0.2742, 0.7543, 0.2728, 0.7543, 0.2728, 0.6477, 0.2742, 0.6612, 0.1426, 0.7543, 0.1419, 0.7543, 0.1419, 0.6612, 0.1426, 0.6526, 0.02753, 0.7481, 0.02404, 0.5057, 0.1887, 0.5883, 0.1863, 0.6042, 0.3085, 0.4902, 0.3162, 0.7543, 0.4091, 0.6362, 0.4017, 0.6355, 0.3485, 0.7543, 0.3603, 0.1808, 0.9381, 0.2148, 0.9381, 0.2148, 0.8909, 0.06763, 0.8857, 0.08921, 0.8386, 0.2148, 0.8397, 0.2148, 0.7911, 0.1037, 0.8029, 0.06763, 0.8857, 0.2148, 0.8909, 0.2148, 0.8397, 0.08921, 0.8386, 0.2008, 0.9548, 0.2119, 0.9562, 0.2107, 0.97, 0.1985, 0.9678, 0.4947, 0.3469, 0.617, 0.3767, 0.5921, 0.4188, 0.5586, 0.4189, 0.5062, 0.3873, 0.4947, 0.3469, 0.5586, 0.4189, 0.494, 0.05902, 0.5993, 0.0784, 0.5883, 0.1863, 0.5057, 0.1887, 0.2215, 0.4914, 0.208, 0.4914, 0.2148, 0.6545, 0.9208, 0.5772, 0.9335, 0.5039, 0.9313, 0.5191, 0.9207, 0.5813, 0.9687, 0.5841, 0.9754, 0.5255, 0.9763, 0.5156, 0.9682, 0.5832, 0.7614, 0.5563, 0.7513, 0.4914, 0.7053, 0.4973, 0.7113, 0.5584, 0.9682, 0.5832, 0.9763, 0.5156, 0.9335, 0.5039, 0.9208, 0.5772, 0.8714, 0.8449, 0.8876, 0.7757, 0.8843, 0.7987, 0.872, 0.8409, 0.9402, 0.855, 0.941, 0.8064, 0.9426, 0.7907, 0.9383, 0.862, 0.808, 0.8274, 0.7959, 0.7832, 0.7367, 0.7904, 0.7368, 0.841, 0.9383, 0.862, 0.9426, 0.7907, 0.8876, 0.7757, 0.8714, 0.8449, 0.8876, 0.7757, 0.8943, 0.7391, 0.8957, 0.7294, 0.8843, 0.7987, 0.941, 0.8064, 0.949, 0.7419, 0.9468, 0.752, 0.9426, 0.7907, 0.7959, 0.7832, 0.7851, 0.7109, 0.7294, 0.7231, 0.7367, 0.7904, 0.9426, 0.7907, 0.9468, 0.752, 0.8943, 0.7391, 0.8876, 0.7757, 0.8943, 0.7391, 0.9058, 0.6192, 0.9055, 0.6239, 0.8957, 0.7294, 0.949, 0.7419, 0.9709, 0.6309, 0.9702, 0.6303, 0.9468, 0.752, 0.7851, 0.7109, 0.7765, 0.6008, 0.7083, 0.6072, 0.7294, 0.7231, 0.9468, 0.752, 0.9702, 0.6303, 0.9058, 0.6192, 0.8943, 0.7391, 0.9058, 0.6192, 0.9208, 0.5772, 0.9207, 0.5813, 0.9055, 0.6239, 0.9709, 0.6309, 0.9687, 0.5841, 0.9682, 0.5832, 0.9702, 0.6303, 0.7765, 0.6008, 0.7614, 0.5563, 0.7113, 0.5584, 0.7083, 0.6072, 0.9702, 0.6303, 0.9682, 0.5832, 0.9208, 0.5772, 0.9058, 0.6192, -0.4003, 0.01378, -0.4006, 0.01082, -0.4002, 0.01252, -0.3999, 0.01505, -0.4001, 0.01485, -0.4003, 0.01242, -0.4002, 0.01071, -0.4001, 0.01391, -0.3999, 0.01505, -0.4002, 0.01252, -0.4003, 0.01242, -0.4001, 0.01485, -0.4001, 0.01391, -0.4002, 0.01071, -0.4006, 0.01082, -0.4003, 0.01378, -0.4002, 0.01071, -0.4021, -0.002987, -0.4017, -0.001263, -0.4006, 0.01082, -0.4021, -0.002987, -0.4016, -0.006117, -0.4023, -0.001975, -0.4017, -0.001263, -0.4004, 0.007517, -0.4005, 0.01123, -0.4003, 0.01126, -0.4008, 0.007847, -0.4003, 0.01242, -0.4002, 0.01252, -0.4003, 0.01126, -0.4005, 0.01123, -0.4016, -0.006117, -0.4004, 0.007517, -0.4008, 0.007847, -0.4023, -0.001975, -0.4003, 0.01242, -0.4005, 0.01123, -0.4004, 0.007517, -0.4002, 0.01071, -0.4021, -0.002987, -0.4002, 0.01071, -0.4004, 0.007517, -0.4016, -0.006117, -0.4002, 0.01252, -0.4006, 0.01082, -0.4008, 0.007847, -0.4003, 0.01126, -0.4017, -0.001263, -0.4023, -0.001975, -0.4008, 0.007847, -0.4006, 0.01082, 0.8125, 0.8702, 0.8154, 0.896, 0.8069, 0.8368, 0.8073, 0.8409, 0.7408, 0.9042, 0.7398, 0.8875, 0.7383, 0.8559, 0.7367, 0.8487, 0.8707, 0.8787, 0.9393, 0.8878, 0.9442, 0.8367, 0.8798, 0.8242, 0.7398, 0.8875, 0.8125, 0.8702, 0.8073, 0.8409, 0.7383, 0.8559, 0.313, 0.6547, 0.3214, 0.5038, 0.2215, 0.4914, 0.2148, 0.6545, 0.7543, 0.1419, 0.7604, 0.02404, 0.8559, 0.02753, 0.8474, 0.1426, 0.494, 0.05902, 0.5057, 0.1887, 0.5883, 0.1863, 0.5993, 0.0784, -0.4178, 0.04703, -0.4105, 0.03881, -0.3866, 0.04068, -0.3787, 0.0505, 0.7543, 0.1419, 0.7481, 0.02404, 0.7604, 0.02404, 0.8653, 0.8734, 0.8714, 0.8449, 0.872, 0.8409, 0.8616, 0.8986, 0.9343, 0.9091, 0.9402, 0.855, 0.9383, 0.862, 0.9357, 0.8928, 0.8179, 0.8876, 0.808, 0.8274, 0.7368, 0.841, 0.7421, 0.8974, 0.9357, 0.8928, 0.9383, 0.862, 0.8714, 0.8449, 0.8653, 0.8734, -0.4027, 0.07077, -0.4027, 0.07077, -0.4027, 0.07077, -0.4027, 0.07077, -0.4027, 0.07077, -0.4027, 0.07077, -0.4027, 0.07077, -0.4027, 0.07077, -0.4027, 0.07077, -0.4027, 0.07077, -0.4027, 0.07077, -0.4027, 0.07077, -0.3526, 0.9136, -0.3526, 0.9104, -0.3489, 0.911, -0.3502, 0.913, -0.3566, 0.9101, -0.3526, 0.9104, -0.3526, 0.9136, -0.355, 0.9127, -0.3527, 0.9069, -0.3497, 0.9086, -0.3489, 0.911, -0.3526, 0.9104, -0.3566, 0.9101, -0.3553, 0.9069, -0.3527, 0.9069, -0.3526, 0.9104, 0.2352, 0.9559, 0.2462, 0.9541, 0.2487, 0.9657, 0.2368, 0.9693, 0.2462, 0.9541, 0.2565, 0.9515, 0.2596, 0.9607, 0.2487, 0.9657, 0.2565, 0.9515, 0.268, 0.9463, 0.2706, 0.9508, 0.2596, 0.9607, 0.2236, 0.9566, 0.2352, 0.9559, 0.2368, 0.9693, 0.2237, 0.9691, 0.4917, 0.4069, 0.5082, 0.4206, 0.5064, 0.4254, 0.4869, 0.4092, 0.5266, 0.3711, 0.5027, 0.3713, 0.5003, 0.3666, 0.5283, 0.3663, 0.5027, 0.3713, 0.4917, 0.3867, 0.4869, 0.3851, 0.5003, 0.3666, 0.4917, 0.3867, 0.4917, 0.4069, 0.4869, 0.4092, 0.4869, 0.3851, 0.5082, 0.4206, 0.5297, 0.4212, 0.5318, 0.4261, 0.5064, 0.4254, 0.5444, 0.3854, 0.5266, 0.3711, 0.5283, 0.3663, 0.5493, 0.3833, 0.543, 0.4062, 0.5444, 0.3854, 0.5493, 0.3833, 0.5477, 0.4081, 0.5297, 0.4212, 0.543, 0.4062, 0.5477, 0.4081, 0.5318, 0.4261, -0.3502, 0.913, -0.3489, 0.911, -0.3378, 0.9137, -0.3428, 0.9195, -0.3572, 0.9102, -0.355, 0.9127, -0.3585, 0.9198, -0.3647, 0.9108, -0.355, 0.9127, -0.3526, 0.9136, -0.3504, 0.9218, -0.3585, 0.9198, -0.3526, 0.9136, -0.3502, 0.913, -0.3428, 0.9195, -0.3504, 0.9218, -0.3489, 0.911, -0.3497, 0.9086, -0.339, 0.9063, -0.3378, 0.9137, -0.3553, 0.9069, -0.3572, 0.9102, -0.3647, 0.9108, -0.3613, 0.8981, -0.3527, 0.9069, -0.3553, 0.9069, -0.3613, 0.8981, -0.348, 0.8984, -0.3497, 0.9086, -0.3527, 0.9069, -0.348, 0.8984, -0.339, 0.9063])
me_cube_000.use_remesh_preserve_volume = False
me_cube_000.use_remesh_preserve_attributes = False
me_cube_000.use_mirror_vertex_groups = False
me_cube_000.update()
me_finger_sides = bpy.data.meshes.new('Finger_Sides')
me_finger_sides.from_pydata([(-7.45, 44.8, -0.825), (-9.75, 46.95, -0.825), (-9.75, 46.95, -2.175), (-7.45, 44.8, 0.225), (-7.0, 45.2, -0.825), (-7.0, 45.2, 0.225), (-9.1, 48.4, -2.425), (-9.1, 48.4, -1.375), (-10.7, 42.9, -4.275), (-9.9, 43.35, -4.275), (-8.9, 42.3, -3.725), (-9.9, 44.8, -4.575), (-11.25, 44.65, -4.575), (-9.85, 43.1, -0.225), (-10.7, 42.7, -0.225), (-8.5, 42.35, -0.425), (-11.25, 44.65, -0.025), (-9.9, 44.8, -0.025), (-8.55, 42.65, -3.725), (-8.9, 42.0, -0.425), (8.3, 44.4, 0.225), (9.9, 47.1, -2.175), (9.9, 47.1, -0.825), (8.3, 44.4, -0.825), (7.75, 44.65, 0.225), (7.75, 44.65, -0.825), (8.85, 48.4, -1.375), (8.85, 48.4, -2.425), (9.9, 43.0, -4.275), (10.95, 43.0, -4.275), (9.1, 41.45, -3.725), (11.25, 44.65, -4.575), (9.9, 44.65, -4.575), (10.95, 42.8, -0.225), (9.9, 42.8, -0.225), (9.65, 40.95, -0.425), (9.9, 44.65, -0.025), (11.25, 44.65, -0.025), (9.65, 41.2, -3.725), (9.1, 41.2, -0.425)], [], [(0, 1, 2), (0, 3, 1), (3, 0, 4), (4, 5, 3), (6, 5, 4), (6, 7, 5), (8, 9, 10), (8, 11, 9), (12, 11, 8), (13, 14, 15), (13, 16, 14), (17, 16, 13), (4, 0, 2), (2, 6, 4), (7, 3, 5), (7, 1, 3), (18, 10, 9), (19, 15, 14), (20, 21, 22), (20, 23, 21), (24, 23, 20), (24, 25, 23), (26, 25, 24), (26, 27, 25), (28, 29, 30), (28, 31, 29), (32, 31, 28), (33, 34, 35), (33, 36, 34), (37, 36, 33), (23, 27, 21), (23, 25, 27), (24, 22, 26), (24, 20, 22), (38, 30, 29), (39, 35, 34)])
_k = set([(1, 2), (1, 7), (2, 6), (6, 7), (8, 10), (8, 12), (9, 11), (9, 18), (10, 18), (11, 12), (13, 15), (13, 17), (14, 16), (14, 19), (15, 19), (16, 17), (21, 22), (21, 27), (22, 26), (26, 27), (28, 30), (28, 32), (29, 31), (29, 38), (30, 38), (31, 32), (33, 35), (33, 37), (34, 36), (34, 39), (35, 39), (36, 37)])
me_finger_sides.attributes.new('sharp_edge', 'BOOLEAN', 'EDGE').data.foreach_set('value', [ (min(e.vertices), max(e.vertices)) in _k for e in me_finger_sides.edges])
_uv = me_finger_sides.uv_layers.new(name='UVMap')
_uv.uv.foreach_set('vector', [0.4543, 6.098e-05, 0.625, 0.09058, 0.625, 0.09058, 0.4543, 6.098e-05, 0.4543, 6.098e-05, 0.625, 0.09058, 0.4543, 6.098e-05, 0.4543, 6.098e-05, 0.375, 0.006073, 0.375, 0.006073, 0.375, 0.006073, 0.4543, 6.098e-05, 0.46, 0.1249, 0.375, 0.006073, 0.375, 0.006073, 0.46, 0.1249, 0.4597, 0.125, 0.375, 0.006073, 0.1888, 0.01083, 0.4934, 0.0159, 0.8564, 0.003235, 0.1888, 0.01083, 0.4898, 0.03339, 0.4934, 0.0159, 0.0, 0.03177, 0.4898, 0.03339, 0.1888, 0.01083, 0.5013, 0.01337, 0.1967, 0.00827, 0.9999, 0.004517, 0.5013, 0.01337, 0.0, 0.03177, 0.1967, 0.00827, 0.4898, 0.03339, 0.0, 0.03177, 0.5013, 0.01337, 0.375, 0.006073, 0.4543, 6.098e-05, 0.625, 0.09058, 0.625, 0.09058, 0.46, 0.1249, 0.375, 0.006073, 0.3389, 1.0, 0.3174, 6.098e-05, 0.0, 0.04819, 0.3389, 1.0, 0.9999, 0.7242, 0.3174, 6.098e-05, 0.9901, 0.00769, 0.8564, 0.003235, 0.4934, 0.0159, 0.8662, 3.099e-05, 0.9999, 0.004517, 0.1967, 0.00827, 0.8346, 0.5649, 0.8968, 0.6646, 0.8968, 0.6646, 0.8346, 0.5649, 0.8346, 0.5649, 0.8968, 0.6646, 0.7365, 0.5658, 0.8346, 0.5649, 0.8346, 0.5649, 0.7365, 0.5658, 0.7365, 0.5658, 0.8346, 0.5649, 0.6468, 0.6899, 0.7365, 0.5658, 0.7365, 0.5658, 0.6468, 0.6899, 0.6468, 0.6899, 0.7365, 0.5658, 0.375, 0.01862, 0.875, 0.01862, 0.0, 0.004822, 0.375, 0.01862, 0.9999, 0.03339, 0.875, 0.01862, 0.375, 0.03339, 0.9999, 0.03339, 0.375, 0.01862, 0.875, 0.01672, 0.375, 0.01672, 0.25, 3.099e-05, 0.875, 0.01672, 0.375, 0.03339, 0.375, 0.01672, 0.9999, 0.03339, 0.375, 0.03339, 0.875, 0.01672, 0.8346, 0.5649, 0.6468, 0.6899, 0.8968, 0.6646, 0.8346, 0.5649, 0.7365, 0.5658, 0.6468, 0.6899, 0.3586, 0.006927, 0.9999, 0.7975, 0.0, 1.0, 0.3586, 0.006927, 0.7514, 6.098e-05, 0.9999, 0.7975, 0.25, 0.002441, 0.0, 0.004822, 0.875, 0.01862, 0.0, 0.002441, 0.25, 3.099e-05, 0.375, 0.01672])
me_finger_sides.materials.append(mat_finger_sides)
me_finger_sides.use_remesh_preserve_volume = False
me_finger_sides.use_remesh_preserve_attributes = False
me_finger_sides.use_mirror_vertex_groups = False
me_finger_sides.update()
me_finger_backs = bpy.data.meshes.new('Finger_Backs')
me_finger_backs.from_pydata([(-8.55, 42.65, -3.725), (-8.5, 42.35, -0.425), (-8.9, 42.0, -0.425), (-9.85, 43.1, -0.225), (-9.9, 43.35, -4.275), (-9.9, 44.8, -0.025), (-9.9, 44.8, -4.575), (-8.9, 42.3, -3.725), (9.1, 41.2, -0.425), (9.1, 41.45, -3.725), (9.65, 41.2, -3.725), (9.9, 43.0, -4.275), (9.9, 42.8, -0.225), (9.9, 44.65, -4.575), (9.9, 44.65, -0.025), (9.65, 40.95, -0.425)], [], [(0, 1, 2), (0, 3, 1), (3, 0, 4), (4, 5, 3), (6, 5, 4), (0, 2, 7), (8, 9, 10), (8, 11, 9), (12, 11, 8), (12, 13, 11), (14, 13, 12), (15, 8, 10)])
_k = set([(0, 4), (0, 7), (1, 2), (1, 3), (2, 7), (3, 5), (4, 6), (5, 6), (8, 12), (8, 15), (9, 10), (9, 11), (10, 15), (11, 13), (12, 14), (13, 14)])
me_finger_backs.attributes.new('sharp_edge', 'BOOLEAN', 'EDGE').data.foreach_set('value', [ (min(e.vertices), max(e.vertices)) in _k for e in me_finger_backs.edges])
_uv = me_finger_backs.uv_layers.new(name='UVMap')
_uv.uv.foreach_set('vector', [0.9992, 0.2098, 0.001617, 0.1168, 0.001617, 6.098e-05, 0.9992, 0.2098, 0.001434, 0.4196, 0.001617, 0.1168, 0.001434, 0.4196, 0.9992, 0.2098, 0.9997, 0.4967, 0.9997, 0.4967, 0.002594, 1.0, 0.001434, 0.4196, 0.9999, 1.0, 0.002594, 1.0, 0.9997, 0.4967, 0.9992, 0.2098, 0.001617, 6.098e-05, 0.9992, 0.09311, 0.001617, 0.07147, 0.9992, 0.1455, 0.9966, 0.07407, 0.001617, 0.07147, 0.9997, 0.5572, 0.9992, 0.1455, 0.001434, 0.4974, 0.9997, 0.5572, 0.001617, 0.07147, 0.001434, 0.4974, 1.0, 1.0, 0.9997, 0.5572, 0.002594, 1.0, 1.0, 1.0, 0.001434, 0.4974, 0.001617, 3.099e-05, 0.001617, 0.07147, 0.9966, 0.07407])
me_finger_backs.materials.append(mat_finger_backs)
me_finger_backs.use_remesh_preserve_volume = False
me_finger_backs.use_remesh_preserve_attributes = False
me_finger_backs.use_mirror_vertex_groups = False
me_finger_backs.update()
me_hand_fronts = bpy.data.meshes.new('Hand_Fronts')
me_hand_fronts.from_pydata([(-10.7, 48.4, -4.325), (-9.9, 44.8, -4.575), (-11.25, 44.65, -4.575), (-8.55, 48.4, -4.325), (-10.7, 48.4, -1.225), (-11.25, 44.65, -0.025), (-8.55, 48.4, -1.225), (-9.9, 44.8, -0.025), (-8.3, 49.9, -1.375), (-11.25, 49.9, -1.375), (-11.25, 49.9, -4.975), (-8.3, 49.9, -4.975), (11.25, 44.65, -4.575), (8.55, 48.4, -4.325), (10.7, 48.4, -4.325), (9.9, 44.65, -4.575), (11.25, 44.65, -0.025), (10.7, 48.4, -1.225), (9.9, 44.65, -0.025), (8.55, 48.4, -1.225), (11.25, 49.9, -1.375), (8.3, 49.9, -1.375), (8.3, 49.9, -4.975), (11.25, 49.9, -4.975)], [], [(0, 1, 2), (0, 3, 1), (4, 2, 5), (4, 0, 2), (6, 5, 7), (6, 4, 5), (8, 4, 6), (8, 9, 4), (3, 0, 10), (10, 11, 3), (9, 0, 4), (10, 0, 9), (12, 13, 14), (12, 15, 13), (16, 14, 17), (16, 12, 14), (18, 17, 19), (18, 16, 17), (19, 20, 21), (19, 17, 20), (14, 22, 23), (14, 13, 22), (17, 23, 20), (17, 14, 23)])
_k = set([(1, 2), (1, 3), (2, 5), (3, 11), (5, 7), (6, 7), (6, 8), (8, 9), (9, 10), (10, 11), (12, 15), (12, 16), (13, 15), (13, 22), (16, 18), (18, 19), (19, 21), (20, 21), (20, 23), (22, 23)])
me_hand_fronts.attributes.new('sharp_edge', 'BOOLEAN', 'EDGE').data.foreach_set('value', [ (min(e.vertices), max(e.vertices)) in _k for e in me_hand_fronts.edges])
_uv = me_hand_fronts.uv_layers.new(name='UVMap')
_uv.uv.foreach_set('vector', [0.9475, 0.716, 0.9963, 0.02557, 0.9963, 6.098e-05, 0.9475, 0.716, 0.9475, 0.716, 0.9963, 0.02557, 0.1867, 0.7163, 0.9312, 6.098e-05, 0.0, 3.099e-05, 0.1867, 0.7163, 0.8824, 0.716, 0.9312, 6.098e-05, 0.2466, 0.7189, 0.0, 3.099e-05, 0.0, 0.02557, 0.2466, 0.7189, 0.2466, 0.7189, 0.0, 3.099e-05, 0.275, 1.0, 0.2466, 0.7189, 0.2466, 0.7189, 0.275, 1.0, 0.275, 1.0, 0.2466, 0.7189, 0.9475, 0.716, 0.9475, 0.716, 1.0, 0.9966, 1.0, 0.9966, 1.0, 0.9966, 0.9475, 0.716, 0.2151, 0.9974, 0.8824, 0.716, 0.1867, 0.7163, 1.0, 0.9966, 0.8824, 0.716, 0.2151, 0.9974, 0.997, 3.099e-05, 0.9429, 0.718, 0.9429, 0.718, 0.997, 3.099e-05, 0.997, 6.098e-05, 0.9429, 0.718, 0.0, 6.098e-05, 0.8752, 0.718, 0.1807, 0.718, 0.0, 6.098e-05, 0.9293, 3.099e-05, 0.8752, 0.718, 0.0, 6.098e-05, 0.2432, 0.718, 0.2432, 0.718, 0.0, 6.098e-05, 0.0, 6.098e-05, 0.2432, 0.718, 0.2432, 0.718, 0.2702, 1.0, 0.2702, 1.0, 0.2432, 0.718, 0.2432, 0.718, 0.2702, 1.0, 0.9429, 0.718, 1.0, 1.0, 1.0, 1.0, 0.9429, 0.718, 0.9429, 0.718, 1.0, 1.0, 0.1807, 0.718, 1.0, 1.0, 0.2078, 1.0, 0.1807, 0.718, 0.8752, 0.718, 1.0, 1.0])
me_hand_fronts.materials.append(mat_hand_fronts)
me_hand_fronts.use_remesh_preserve_volume = False
me_hand_fronts.use_remesh_preserve_attributes = False
me_hand_fronts.use_mirror_vertex_groups = False
me_hand_fronts.update()
me_finger_fronts = bpy.data.meshes.new('Finger_Fronts')
me_finger_fronts.from_pydata([(-10.7, 42.7, -0.225), (-10.7, 42.9, -4.275), (-8.9, 42.0, -0.425), (-11.25, 44.65, -4.575), (-11.25, 44.65, -0.025), (-8.9, 42.3, -3.725), (10.95, 43.0, -4.275), (10.95, 42.8, -0.225), (9.65, 41.2, -3.725), (11.25, 44.65, -0.025), (11.25, 44.65, -4.575), (9.65, 40.95, -0.425)], [], [(0, 1, 2), (0, 3, 1), (3, 0, 4), (5, 2, 1), (6, 7, 8), (6, 9, 7), (10, 9, 6), (11, 8, 7)])
_k = set([(0, 2), (0, 4), (1, 3), (1, 5), (2, 5), (3, 4), (6, 8), (6, 10), (7, 9), (7, 11), (8, 11), (9, 10)])
me_finger_fronts.attributes.new('sharp_edge', 'BOOLEAN', 'EDGE').data.foreach_set('value', [ (min(e.vertices), max(e.vertices)) in _k for e in me_finger_fronts.edges])
_uv = me_finger_fronts.uv_layers.new(name='UVMap')
_uv.uv.foreach_set('vector', [0.001434, 0.2986, 0.9997, 0.3757, 0.0, 6.098e-05, 0.001434, 0.2986, 0.9999, 1.0, 0.9997, 0.3757, 0.9999, 1.0, 0.001434, 0.2986, 0.002594, 1.0, 0.9992, 0.09311, 0.0, 6.098e-05, 0.9997, 0.3757, 0.9997, 0.5598, 0.001434, 0.5, 0.9992, 0.07147, 0.9997, 0.5598, 0.002594, 1.0, 0.001434, 0.5, 1.0, 1.0, 0.002594, 1.0, 0.9997, 0.5598, 0.001617, 3.099e-05, 0.9992, 0.07147, 0.001434, 0.5])
me_finger_fronts.materials.append(mat_finger_fronts)
me_finger_fronts.use_remesh_preserve_volume = False
me_finger_fronts.use_remesh_preserve_attributes = False
me_finger_fronts.use_mirror_vertex_groups = False
me_finger_fronts.update()
me_upper_arms = bpy.data.meshes.new('Upper_Arms')
me_upper_arms.from_pydata([(-12.4, 73.05, -2.975), (-10.3, 76.75, -4.075), (-11.5, 73.45, -5.675), (-11.5, 75.15, -2.725), (-11.5, 73.45, -0.175), (-10.7, 75.95, -1.375), (-7.75, 74.1, 0.225), (-8.15, 76.25, -1.125), (-7.75, 74.1, -5.675), (-8.15, 77.05, -4.075), (-11.75, 63.75, -1.625), (-11.75, 67.5, -6.175), (-11.75, 62.15, -5.375), (-11.75, 66.65, -0.825), (-8.3, 63.75, -1.625), (-7.95, 66.65, -0.725), (-8.3, 62.15, -5.375), (-7.95, 67.5, -6.175), (-11.2, 70.75, -0.975), (-8.05, 71.55, -0.575), (-11.75, 69.7, -3.225), (-11.2, 70.75, -5.375), (-8.05, 71.55, -5.375), (10.7, 75.95, -1.375), (12.4, 73.05, -2.975), (11.5, 75.15, -2.725), (11.5, 73.45, -0.175), (8.15, 76.25, -1.125), (7.75, 74.1, 0.225), (8.15, 77.05, -4.075), (7.75, 74.1, -5.675), (10.3, 76.75, -4.075), (11.5, 73.45, -5.675), (11.6, 62.15, -5.375), (11.75, 66.65, -0.825), (11.6, 63.75, -1.625), (11.75, 67.5, -6.175), (8.15, 62.15, -5.375), (7.95, 67.5, -6.175), (8.15, 63.75, -1.625), (7.95, 66.65, -0.725), (11.2, 70.75, -0.975), (8.05, 71.55, -0.575), (11.75, 69.7, -3.275), (11.2, 70.75, -5.375), (8.05, 71.55, -5.375)], [], [(0, 1, 2), (0, 3, 1), (3, 0, 4), (4, 5, 3), (6, 5, 4), (6, 7, 5), (8, 7, 6), (8, 9, 7), (2, 9, 8), (2, 1, 9), (10, 11, 12), (10, 13, 11), (14, 13, 10), (14, 15, 13), (16, 15, 14), (16, 17, 15), (18, 15, 19), (18, 13, 15), (20, 13, 18), (20, 11, 13), (21, 11, 20), (21, 22, 11), (20, 2, 21), (20, 0, 2), (18, 0, 20), (4, 0, 18), (5, 1, 3), (5, 9, 1), (7, 9, 5), (19, 6, 4), (19, 22, 6), (17, 22, 19), (12, 17, 16), (12, 11, 17), (21, 8, 22), (21, 2, 8), (8, 6, 22), (11, 22, 17), (15, 17, 19), (19, 4, 18), (23, 24, 25), (23, 26, 24), (27, 26, 23), (27, 28, 26), (29, 28, 27), (29, 30, 28), (31, 30, 29), (31, 32, 30), (25, 32, 31), (33, 34, 35), (33, 36, 34), (37, 36, 33), (37, 38, 36), (39, 38, 37), (39, 40, 38), (34, 41, 42), (34, 43, 41), (36, 43, 34), (36, 44, 43), (38, 44, 36), (38, 45, 44), (31, 23, 25), (31, 27, 23), (29, 27, 31), (45, 30, 32), (45, 42, 30), (40, 42, 45), (32, 44, 45), (32, 24, 44), (25, 24, 32), (43, 26, 41), (43, 24, 26), (35, 40, 39), (35, 34, 40), (41, 28, 42), (41, 26, 28), (28, 30, 42), (34, 42, 40), (38, 40, 45), (44, 24, 43)])
_k = set([(10, 12), (10, 14), (12, 16), (14, 16), (33, 35), (33, 37), (35, 39), (37, 39)])
me_upper_arms.attributes.new('sharp_edge', 'BOOLEAN', 'EDGE').data.foreach_set('value', [ (min(e.vertices), max(e.vertices)) in _k for e in me_upper_arms.edges])
_uv = me_upper_arms.uv_layers.new(name='UVMap')
_uv.uv.foreach_set('vector', [0.5053, 0.7324, 0.6835, 0.9821, 0.9295, 0.7566, 0.5053, 0.7324, 0.4691, 0.876, 0.6835, 0.9821, 0.4691, 0.876, 0.5053, 0.7324, 0.06189, 0.7621, 0.06189, 0.7621, 0.2584, 0.9311, 0.4691, 0.876, 0.0, 0.8073, 0.2584, 0.9311, 0.06189, 0.7621, 0.0, 0.8073, 0.2167, 0.9492, 0.2584, 0.9311, 0.9311, 0.8014, 0.2167, 0.9492, 0.0, 0.8073, 0.9311, 0.8014, 0.6842, 1.0, 0.2167, 0.9492, 0.9295, 0.7566, 0.6842, 1.0, 0.9311, 0.8014, 0.9295, 0.7566, 0.6835, 0.9821, 0.6842, 1.0, 0.2715, 0.1113, 1.0, 0.3575, 0.8602, 6.098e-05, 0.2715, 0.1113, 0.1516, 0.3091, 1.0, 0.3575, 0.2715, 0.1113, 0.1516, 0.3091, 0.2715, 0.1113, 0.2715, 0.1113, 0.1304, 0.3093, 0.1516, 0.3091, 0.8602, 6.098e-05, 0.1304, 0.3093, 0.2715, 0.1113, 0.8602, 6.098e-05, 0.9999, 0.3575, 0.1304, 0.3093, 0.1825, 0.5822, 0.1304, 0.3093, 0.1209, 0.6364, 0.1825, 0.5822, 0.1516, 0.3091, 0.1304, 0.3093, 0.5397, 0.5083, 0.1516, 0.3091, 0.1825, 0.5822, 0.5397, 0.5083, 1.0, 0.3575, 0.1516, 0.3091, 0.8808, 0.5778, 1.0, 0.3575, 0.5397, 0.5083, 0.8808, 0.5778, 0.8827, 0.6315, 1.0, 0.3575, 0.5397, 0.5083, 0.9295, 0.7566, 0.8808, 0.5778, 0.5397, 0.5083, 0.5053, 0.7324, 0.9295, 0.7566, 0.1825, 0.5822, 0.5053, 0.7324, 0.5397, 0.5083, 0.06189, 0.7621, 0.5053, 0.7324, 0.1825, 0.5822, 0.2584, 0.9311, 0.6835, 0.9821, 0.4691, 0.876, 0.2584, 0.9311, 0.6842, 1.0, 0.6835, 0.9821, 0.2167, 0.9492, 0.6842, 1.0, 0.2584, 0.9311, 0.1209, 0.6364, 0.0, 0.8073, 0.06189, 0.7621, 0.1209, 0.6364, 0.8827, 0.6315, 0.0, 0.8073, 0.9999, 0.3575, 0.8827, 0.6315, 0.1209, 0.6364, 0.8602, 6.098e-05, 0.9999, 0.3575, 0.8602, 6.098e-05, 0.8602, 6.098e-05, 1.0, 0.3575, 0.9999, 0.3575, 0.8808, 0.5778, 0.9311, 0.8014, 0.8827, 0.6315, 0.8808, 0.5778, 0.9295, 0.7566, 0.9311, 0.8014, 0.9311, 0.8014, 0.0, 0.8073, 0.8827, 0.6315, 1.0, 0.3575, 0.8827, 0.6315, 0.9999, 0.3575, 0.1304, 0.3093, 0.9999, 0.3575, 0.1209, 0.6364, 0.1209, 0.6364, 0.06189, 0.7621, 0.1825, 0.5822, 0.259, 0.9313, 0.5057, 0.7325, 0.4688, 0.8761, 0.259, 0.9313, 0.06183, 0.7625, 0.5057, 0.7325, 0.2173, 0.9495, 0.06183, 0.7625, 0.259, 0.9313, 0.2173, 0.9495, 0.0, 0.8076, 0.06183, 0.7625, 0.6855, 1.0, 0.0, 0.8076, 0.2173, 0.9495, 0.6855, 1.0, 0.9322, 0.8013, 0.0, 0.8076, 0.6848, 0.9821, 0.9322, 0.8013, 0.6855, 1.0, 0.6848, 0.9821, 0.9305, 0.7565, 0.9322, 0.8013, 0.4688, 0.8761, 0.9305, 0.7565, 0.6848, 0.9821, 0.8591, 6.098e-05, 0.1505, 0.3094, 0.27, 0.1115, 0.8591, 6.098e-05, 0.9999, 0.3574, 0.1505, 0.3094, 0.8591, 6.098e-05, 0.9999, 0.3574, 0.8591, 6.098e-05, 0.8591, 6.098e-05, 1.0, 0.3574, 0.9999, 0.3574, 0.27, 0.1115, 1.0, 0.3574, 0.8591, 6.098e-05, 0.27, 0.1115, 0.1293, 0.3096, 1.0, 0.3574, 0.1505, 0.3094, 0.1821, 0.5825, 0.1206, 0.6366, 0.1505, 0.3094, 0.5395, 0.5084, 0.1821, 0.5825, 0.9999, 0.3574, 0.5395, 0.5084, 0.1505, 0.3094, 0.9999, 0.3574, 0.8812, 0.5777, 0.5395, 0.5084, 1.0, 0.3574, 0.8812, 0.5777, 0.9999, 0.3574, 1.0, 0.3574, 0.8833, 0.6314, 0.8812, 0.5777, 0.6848, 0.9821, 0.259, 0.9313, 0.4688, 0.8761, 0.6848, 0.9821, 0.2173, 0.9495, 0.259, 0.9313, 0.6855, 1.0, 0.2173, 0.9495, 0.6848, 0.9821, 0.8833, 0.6314, 0.9322, 0.8013, 0.9305, 0.7565, 0.8833, 0.6314, 0.1206, 0.6366, 0.9322, 0.8013, 0.1293, 0.3096, 0.1206, 0.6366, 0.8833, 0.6314, 0.9305, 0.7565, 0.8812, 0.5777, 0.8833, 0.6314, 0.9305, 0.7565, 0.5057, 0.7325, 0.8812, 0.5777, 0.4688, 0.8761, 0.5057, 0.7325, 0.9305, 0.7565, 0.5395, 0.5084, 0.06183, 0.7625, 0.1821, 0.5825, 0.5395, 0.5084, 0.5057, 0.7325, 0.06183, 0.7625, 0.27, 0.1115, 0.1293, 0.3096, 0.27, 0.1115, 0.27, 0.1115, 0.1505, 0.3094, 0.1293, 0.3096, 0.1821, 0.5825, 0.0, 0.8076, 0.1206, 0.6366, 0.1821, 0.5825, 0.06183, 0.7625, 0.0, 0.8076, 0.0, 0.8076, 0.9322, 0.8013, 0.1206, 0.6366, 0.1505, 0.3094, 0.1206, 0.6366, 0.1293, 0.3096, 1.0, 0.3574, 0.1293, 0.3096, 0.8833, 0.6314, 0.8812, 0.5777, 0.5057, 0.7325, 0.5395, 0.5084])
me_upper_arms.materials.append(mat_upper_arms)
me_upper_arms.use_remesh_preserve_volume = False
me_upper_arms.use_remesh_preserve_attributes = False
me_upper_arms.use_mirror_vertex_groups = False
me_upper_arms.update()
me_lower_arms = bpy.data.meshes.new('Lower_Arms')
me_lower_arms.from_pydata([(-11.7, 58.3, -1.125), (-11.25, 49.9, -1.375), (-8.3, 49.9, -1.375), (-11.25, 49.9, -4.975), (-11.7, 59.4, -5.675), (-8.3, 49.9, -4.975), (-8.0, 58.2, -5.675), (-8.0, 57.1, -1.125), (-11.75, 62.15, -5.375), (-8.3, 62.15, -5.375), (-8.3, 63.75, -1.625), (-11.75, 63.75, -1.625), (7.9, 57.1, -1.125), (8.3, 49.9, -1.375), (11.25, 49.9, -1.375), (8.3, 49.9, -4.975), (7.9, 58.2, -5.675), (11.25, 49.9, -4.975), (11.55, 59.4, -5.675), (11.55, 58.3, -1.125), (11.6, 62.15, -5.375), (11.6, 63.75, -1.625), (8.15, 62.15, -5.375), (8.15, 63.75, -1.625)], [], [(0, 1, 2), (0, 3, 1), (3, 0, 4), (4, 5, 3), (6, 5, 4), (6, 2, 5), (7, 2, 6), (7, 0, 2), (4, 0, 8), (8, 6, 4), (9, 6, 8), (9, 7, 6), (10, 7, 9), (10, 0, 7), (11, 0, 10), (8, 0, 11), (12, 13, 14), (12, 15, 13), (16, 15, 12), (16, 17, 15), (18, 17, 16), (18, 14, 17), (19, 14, 18), (19, 12, 14), (18, 20, 21), (18, 22, 20), (16, 22, 18), (16, 23, 22), (12, 23, 16), (12, 21, 23), (12, 19, 21), (18, 21, 19)])
_k = set([(1, 2), (1, 3), (2, 5), (3, 5), (8, 9), (8, 11), (9, 10), (10, 11), (13, 14), (13, 15), (14, 17), (15, 17), (20, 21), (20, 22), (21, 23), (22, 23)])
me_lower_arms.attributes.new('sharp_edge', 'BOOLEAN', 'EDGE').data.foreach_set('value', [ (min(e.vertices), max(e.vertices)) in _k for e in me_lower_arms.edges])
_uv = me_lower_arms.uv_layers.new(name='UVMap')
_uv.uv.foreach_set('vector', [0.001434, 0.6095, 0.04999, 0.001465, 0.04999, 0.001465, 0.001434, 0.6095, 0.8419, 6.098e-05, 0.04999, 0.001465, 0.8419, 6.098e-05, 0.001434, 0.6095, 1.0, 0.6849, 1.0, 0.6849, 0.8419, 6.098e-05, 0.8419, 6.098e-05, 0.9985, 0.5981, 0.8419, 6.098e-05, 1.0, 0.6849, 0.9985, 0.5981, 0.04999, 0.001465, 0.8419, 6.098e-05, 0.0, 0.5226, 0.04999, 0.001465, 0.9985, 0.5981, 0.0, 0.5226, 0.001434, 0.6095, 0.04999, 0.001465, 1.0, 0.6849, 0.001434, 0.6095, 0.9446, 0.8828, 0.9446, 0.8828, 0.9985, 0.5981, 1.0, 0.6849, 0.9446, 0.8828, 0.9985, 0.5981, 0.9446, 0.8828, 0.9446, 0.8828, 0.0, 0.5226, 0.9985, 0.5981, 0.1252, 1.0, 0.0, 0.5226, 0.9446, 0.8828, 0.1252, 1.0, 0.001434, 0.6095, 0.0, 0.5226, 0.1252, 1.0, 0.001434, 0.6095, 0.1252, 1.0, 0.9446, 0.8828, 0.001434, 0.6095, 0.1252, 1.0, 0.003876, 0.5214, 0.08597, 3.099e-05, 0.08597, 3.099e-05, 0.003876, 0.5214, 0.8797, 0.003876, 0.08597, 3.099e-05, 1.0, 0.6035, 0.8797, 0.003876, 0.003876, 0.5214, 1.0, 0.6035, 0.8797, 0.003876, 0.8797, 0.003876, 0.9961, 0.6904, 0.8797, 0.003876, 1.0, 0.6035, 0.9961, 0.6904, 0.08597, 3.099e-05, 0.8797, 0.003876, 0.0, 0.6083, 0.08597, 3.099e-05, 0.9961, 0.6904, 0.0, 0.6083, 0.003876, 0.5214, 0.08597, 3.099e-05, 0.9961, 0.6904, 0.9284, 0.8881, 0.1001, 1.0, 0.9961, 0.6904, 0.9284, 0.8881, 0.9284, 0.8881, 1.0, 0.6035, 0.9284, 0.8881, 0.9961, 0.6904, 1.0, 0.6035, 0.1001, 1.0, 0.9284, 0.8881, 0.003876, 0.5214, 0.1001, 1.0, 1.0, 0.6035, 0.003876, 0.5214, 0.1001, 1.0, 0.1001, 1.0, 0.003876, 0.5214, 0.0, 0.6083, 0.1001, 1.0, 0.9961, 0.6904, 0.1001, 1.0, 0.0, 0.6083])
me_lower_arms.materials.append(mat_lower_arms)
me_lower_arms.use_remesh_preserve_volume = False
me_lower_arms.use_remesh_preserve_attributes = False
me_lower_arms.use_mirror_vertex_groups = False
me_lower_arms.update()

# ---- objects
ob_cylinder = bpy.data.objects.new('Cylinder', me_cylinder)
ob_cube_002 = bpy.data.objects.new('Cube.002', me_cube)
ob_cube = bpy.data.objects.new('Cube', me_cube_002)
ob_cube_001 = bpy.data.objects.new('Cube.001', me_cube_000)
ob_finger_sides = bpy.data.objects.new('Finger_Sides', me_finger_sides)
ob_finger_backs = bpy.data.objects.new('Finger_Backs', me_finger_backs)
ob_hand_fronts = bpy.data.objects.new('Hand_Fronts', me_hand_fronts)
ob_finger_fronts = bpy.data.objects.new('Finger_Fronts', me_finger_fronts)
ob_upper_arms = bpy.data.objects.new('Upper_Arms', me_upper_arms)
ob_lower_arms = bpy.data.objects.new('Lower_Arms', me_lower_arms)

# ---- transforms, parenting, visibility, modifiers, constraints
ob_cylinder.location = (-0.03171, -0.03372, 1.352)
ob_cylinder.scale = (1.0, 1.0, 1.692)
ob_cylinder.lineart.crease_threshold = 0.0
ob_cube_002.location = (1.85, 0.164, -0.4425)
ob_cube_002.rotation_euler = (-4.856e-09, -0.03094, -4.002e-08)
ob_cube_002.scale = (0.54, 0.6547, 0.7437)
ob_cube_002.lineart.crease_threshold = 0.0
ob_cube.location = (0.0, 0.1542, 2.125)
ob_cube.scale = (0.534, 0.827, 0.9101)
ob_cube.lineart.crease_threshold = 0.0
ob_cube_001.location = (0.01684, 0.0, 0.0)
ob_cube_001.scale = (-1.0, 1.0, 1.0)
ob_cube_001.hide_render = True
ob_cube_001.lineart.crease_threshold = 0.0
ob_finger_sides.location = (0.02292, -0.5242, -13.03)
ob_finger_sides.rotation_euler = (1.571, -0.0, 0.0)
ob_finger_sides.scale = (0.2055, 0.1691, 0.1691)
ob_finger_sides.lineart.crease_threshold = 0.0
ob_finger_backs.location = (0.02292, -0.5242, -13.03)
ob_finger_backs.rotation_euler = (1.571, -0.0, 0.0)
ob_finger_backs.scale = (0.2055, 0.1691, 0.1691)
ob_finger_backs.lineart.crease_threshold = 0.0
ob_hand_fronts.location = (0.02292, -0.5242, -13.03)
ob_hand_fronts.rotation_euler = (1.571, -0.0, 0.0)
ob_hand_fronts.scale = (0.2055, 0.1691, 0.1691)
ob_hand_fronts.lineart.crease_threshold = 0.0
ob_finger_fronts.location = (0.02292, -0.5242, -13.03)
ob_finger_fronts.rotation_euler = (1.571, -0.0, 0.0)
ob_finger_fronts.scale = (0.2055, 0.1691, 0.1691)
ob_finger_fronts.lineart.crease_threshold = 0.0
ob_upper_arms.location = (-8.376, 4.937, -12.34)
ob_upper_arms.rotation_euler = (1.571, -0.0, 0.0)
ob_upper_arms.scale = (0.1691, 0.1691, 0.1691)
ob_upper_arms.lineart.crease_threshold = 0.0
ob_lower_arms.location = (-8.376, 4.937, -12.34)
ob_lower_arms.rotation_euler = (1.571, -0.0, 0.0)
ob_lower_arms.scale = (0.1691, 0.1691, 0.1691)
ob_lower_arms.lineart.crease_threshold = 0.0

# ---- collection membership
col_collection_1.objects.link(ob_cylinder)
col_collection_1.objects.link(ob_cube_002)
col_collection_1.objects.link(ob_cube)
col_collection_1.objects.link(ob_cube_001)
col_collection_1.objects.link(ob_finger_sides)
col_collection_1.objects.link(ob_finger_backs)
col_collection_1.objects.link(ob_hand_fronts)
col_collection_1.objects.link(ob_finger_fronts)
col_collection_1.objects.link(ob_upper_arms)
col_collection_1.objects.link(ob_lower_arms)

# ---- scene / render settings (as saved in the file)
scene.frame_start = 1; scene.frame_end = 250; scene.frame_set(2)
scene.render.engine = 'BLENDER_EEVEE_NEXT'
scene.render.resolution_percentage = 50
scene.render.dither_intensity = 0.0
scene.cycles.use_denoising = False
scene.cycles.samples = 10
scene.cycles.sampling_pattern = 'TABULATED_SOBOL'
scene.cycles.light_sampling_threshold = 0.0
scene.cycles.use_adaptive_sampling = False
scene.cycles.use_light_tree = False
scene.cycles.blur_glossy = 0.0
scene.cycles.volume_bounces = 1
scene.cycles.pixel_filter_type = 'GAUSSIAN'
scene.cycles.sample_clamp_indirect = 0.0
scene.view_settings.view_transform = 'Standard'
bpy.context.view_layer.update()

# ---- added for rendering (the .blend has no active camera and no usable light): camera, sun
cam_auto = bpy.data.cameras.new('AutoCamera')
cam_auto.lens = 50.0
cam_auto.sensor_width = 36.0
cam_auto.clip_end = 1000.0
ob_auto_camera = bpy.data.objects.new('AutoCamera', cam_auto)
scene.collection.objects.link(ob_auto_camera)
ob_auto_camera.location = (12.0393, -16.638, 11.3853)
ob_auto_camera.rotation_euler = (1.09748, -7.21219e-08, 0.694738)
scene.camera = ob_auto_camera
light_auto_sun = bpy.data.lights.new('AutoSun', 'SUN')
light_auto_sun.energy = 3.0
light_auto_sun.angle = 0.0523599
ob_auto_sun = bpy.data.objects.new('AutoSun', light_auto_sun)
scene.collection.objects.link(ob_auto_sun)
ob_auto_sun.rotation_euler = (0.872665, 0.174533, 0.523599)
bpy.context.view_layer.update()
